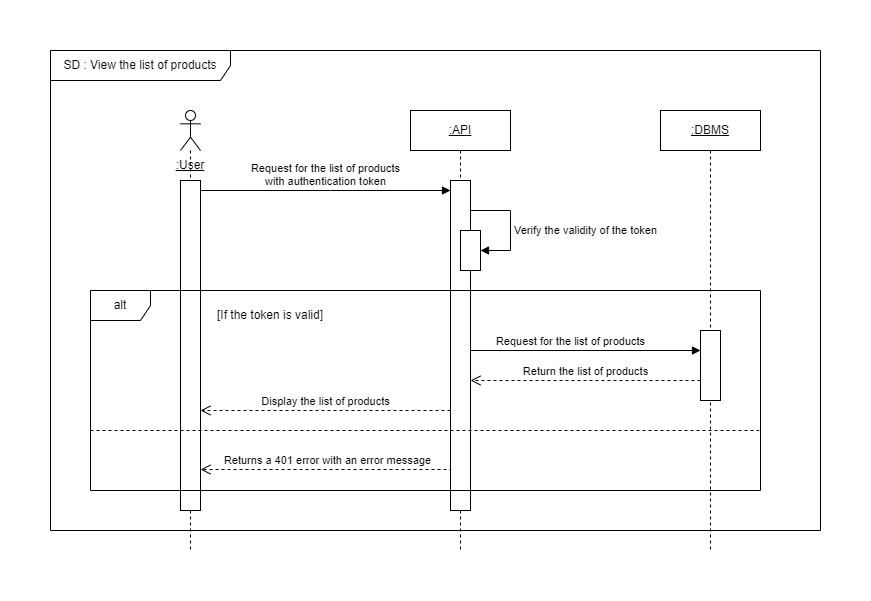

The diagram above was exported from draw.io. Its source (the exported page's mxGraphModel, read from the mxfile embedded in the PNG):
<mxGraphModel dx="1418" dy="838" grid="1" gridSize="10" guides="1" tooltips="1" connect="1" arrows="1" fold="1" page="1" pageScale="1" pageWidth="827" pageHeight="1169" math="0" shadow="0">
  <root>
    <mxCell id="0" />
    <mxCell id="1" parent="0" />
    <mxCell id="Re8n_VJptPzaU-qCZ5iW-5" value=":API" style="shape=umlLifeline;perimeter=lifelinePerimeter;whiteSpace=wrap;html=1;container=1;dropTarget=0;collapsible=0;recursiveResize=0;outlineConnect=0;portConstraint=eastwest;newEdgeStyle={&quot;edgeStyle&quot;:&quot;elbowEdgeStyle&quot;,&quot;elbow&quot;:&quot;vertical&quot;,&quot;curved&quot;:0,&quot;rounded&quot;:0};fontStyle=4" parent="1" vertex="1">
      <mxGeometry x="380" y="80" width="100" height="440" as="geometry" />
    </mxCell>
    <mxCell id="Re8n_VJptPzaU-qCZ5iW-15" value="" style="html=1;points=[];perimeter=orthogonalPerimeter;outlineConnect=0;targetShapes=umlLifeline;portConstraint=eastwest;newEdgeStyle={&quot;edgeStyle&quot;:&quot;elbowEdgeStyle&quot;,&quot;elbow&quot;:&quot;vertical&quot;,&quot;curved&quot;:0,&quot;rounded&quot;:0};" parent="Re8n_VJptPzaU-qCZ5iW-5" vertex="1">
      <mxGeometry x="40" y="70" width="20" height="330" as="geometry" />
    </mxCell>
    <mxCell id="N3PT0vqg0QaNjBo_fJtz-11" value="" style="html=1;points=[];perimeter=orthogonalPerimeter;outlineConnect=0;targetShapes=umlLifeline;portConstraint=eastwest;newEdgeStyle={&quot;edgeStyle&quot;:&quot;elbowEdgeStyle&quot;,&quot;elbow&quot;:&quot;vertical&quot;,&quot;curved&quot;:0,&quot;rounded&quot;:0};" parent="Re8n_VJptPzaU-qCZ5iW-5" vertex="1">
      <mxGeometry x="50" y="120" width="20" height="40" as="geometry" />
    </mxCell>
    <mxCell id="Re8n_VJptPzaU-qCZ5iW-6" value="" style="shape=umlLifeline;perimeter=lifelinePerimeter;whiteSpace=wrap;html=1;container=1;dropTarget=0;collapsible=0;recursiveResize=0;outlineConnect=0;portConstraint=eastwest;newEdgeStyle={&quot;edgeStyle&quot;:&quot;elbowEdgeStyle&quot;,&quot;elbow&quot;:&quot;vertical&quot;,&quot;curved&quot;:0,&quot;rounded&quot;:0};participant=umlActor;" parent="1" vertex="1">
      <mxGeometry x="150" y="80" width="20" height="440" as="geometry" />
    </mxCell>
    <mxCell id="Re8n_VJptPzaU-qCZ5iW-16" value="Request for the list of products &lt;br&gt;with authentication token" style="verticalAlign=bottom;endArrow=block;edgeStyle=elbowEdgeStyle;elbow=vertical;curved=0;rounded=0;html=1;" parent="1" source="BhV0y8SXA7PZPgxYEH5C-1" target="Re8n_VJptPzaU-qCZ5iW-15" edge="1">
      <mxGeometry relative="1" as="geometry">
        <mxPoint x="280" y="150" as="sourcePoint" />
        <Array as="points">
          <mxPoint x="300" y="160" />
        </Array>
        <mxPoint as="offset" />
      </mxGeometry>
    </mxCell>
    <mxCell id="N3PT0vqg0QaNjBo_fJtz-1" value=":User" style="text;html=1;strokeColor=none;fillColor=none;align=center;verticalAlign=middle;whiteSpace=wrap;rounded=0;fontStyle=4" parent="1" vertex="1">
      <mxGeometry x="130" y="120" width="60" height="30" as="geometry" />
    </mxCell>
    <mxCell id="N3PT0vqg0QaNjBo_fJtz-6" value="SD : View the list of products" style="shape=umlFrame;whiteSpace=wrap;html=1;pointerEvents=0;width=180;height=30;" parent="1" vertex="1">
      <mxGeometry x="20" y="20" width="770" height="480" as="geometry" />
    </mxCell>
    <mxCell id="N3PT0vqg0QaNjBo_fJtz-7" value=":DBMS" style="shape=umlLifeline;perimeter=lifelinePerimeter;whiteSpace=wrap;html=1;container=1;dropTarget=0;collapsible=0;recursiveResize=0;outlineConnect=0;portConstraint=eastwest;newEdgeStyle={&quot;edgeStyle&quot;:&quot;elbowEdgeStyle&quot;,&quot;elbow&quot;:&quot;vertical&quot;,&quot;curved&quot;:0,&quot;rounded&quot;:0};fontStyle=4" parent="1" vertex="1">
      <mxGeometry x="630" y="80" width="100" height="440" as="geometry" />
    </mxCell>
    <mxCell id="N3PT0vqg0QaNjBo_fJtz-8" value="" style="html=1;points=[];perimeter=orthogonalPerimeter;outlineConnect=0;targetShapes=umlLifeline;portConstraint=eastwest;newEdgeStyle={&quot;edgeStyle&quot;:&quot;elbowEdgeStyle&quot;,&quot;elbow&quot;:&quot;vertical&quot;,&quot;curved&quot;:0,&quot;rounded&quot;:0};" parent="N3PT0vqg0QaNjBo_fJtz-7" vertex="1">
      <mxGeometry x="40" y="220" width="20" height="70" as="geometry" />
    </mxCell>
    <mxCell id="N3PT0vqg0QaNjBo_fJtz-12" value="Verify the validity of the token" style="html=1;align=left;spacingLeft=2;endArrow=block;rounded=0;edgeStyle=orthogonalEdgeStyle;curved=0;rounded=0;" parent="1" target="N3PT0vqg0QaNjBo_fJtz-11" edge="1">
      <mxGeometry x="0.2308" relative="1" as="geometry">
        <mxPoint x="440" y="200" as="sourcePoint" />
        <Array as="points">
          <mxPoint x="440" y="180" />
          <mxPoint x="480" y="180" />
          <mxPoint x="480" y="220" />
        </Array>
        <mxPoint as="offset" />
      </mxGeometry>
    </mxCell>
    <mxCell id="N3PT0vqg0QaNjBo_fJtz-9" value="Request for the list of products" style="html=1;verticalAlign=bottom;endArrow=block;edgeStyle=elbowEdgeStyle;elbow=vertical;curved=0;rounded=0;" parent="1" target="N3PT0vqg0QaNjBo_fJtz-8" edge="1">
      <mxGeometry x="0.1034" relative="1" as="geometry">
        <mxPoint x="440" y="380" as="sourcePoint" />
        <Array as="points">
          <mxPoint x="490" y="320" />
        </Array>
        <mxPoint as="offset" />
      </mxGeometry>
    </mxCell>
    <mxCell id="N3PT0vqg0QaNjBo_fJtz-10" value="Return the list of products" style="html=1;verticalAlign=bottom;endArrow=open;dashed=1;endSize=8;edgeStyle=elbowEdgeStyle;elbow=vertical;curved=0;rounded=0;" parent="1" edge="1">
      <mxGeometry relative="1" as="geometry">
        <mxPoint x="440" y="350" as="targetPoint" />
        <Array as="points">
          <mxPoint x="510" y="350" />
          <mxPoint x="530" y="390" />
          <mxPoint x="610" y="390" />
          <mxPoint x="620" y="390" />
          <mxPoint x="510" y="400" />
        </Array>
        <mxPoint x="670" y="350" as="sourcePoint" />
        <mxPoint as="offset" />
      </mxGeometry>
    </mxCell>
    <mxCell id="N3PT0vqg0QaNjBo_fJtz-14" value="[If the token is valid]" style="text;html=1;strokeColor=none;fillColor=none;align=center;verticalAlign=middle;whiteSpace=wrap;rounded=0;fontStyle=0" parent="1" vertex="1">
      <mxGeometry x="170" y="270" width="140" height="30" as="geometry" />
    </mxCell>
    <mxCell id="N3PT0vqg0QaNjBo_fJtz-23" value="Display the list of products" style="html=1;verticalAlign=bottom;endArrow=open;dashed=1;endSize=8;edgeStyle=elbowEdgeStyle;elbow=vertical;curved=0;rounded=0;" parent="1" edge="1">
      <mxGeometry relative="1" as="geometry">
        <mxPoint x="170" y="380" as="targetPoint" />
        <mxPoint x="420" y="380" as="sourcePoint" />
        <Array as="points">
          <mxPoint x="242.5" y="380" />
          <mxPoint x="262.5" y="420" />
          <mxPoint x="342.5" y="420" />
          <mxPoint x="352.5" y="420" />
          <mxPoint x="242.5" y="430" />
        </Array>
        <mxPoint as="offset" />
      </mxGeometry>
    </mxCell>
    <mxCell id="N3PT0vqg0QaNjBo_fJtz-26" value="Returns a 401 error with an error message" style="html=1;verticalAlign=bottom;endArrow=open;dashed=1;endSize=8;edgeStyle=elbowEdgeStyle;elbow=vertical;curved=0;rounded=0;exitX=0;exitY=0.684;exitDx=0;exitDy=0;exitPerimeter=0;" parent="1" edge="1">
      <mxGeometry x="0.272" relative="1" as="geometry">
        <mxPoint x="170" y="439.02" as="targetPoint" />
        <mxPoint x="420" y="340.98" as="sourcePoint" />
        <Array as="points">
          <mxPoint x="340" y="439.02" />
          <mxPoint x="360" y="429.02" />
          <mxPoint x="240" y="409.02" />
          <mxPoint x="242.5" y="419.02" />
          <mxPoint x="262.5" y="459.02" />
          <mxPoint x="342.5" y="459.02" />
          <mxPoint x="352.5" y="459.02" />
          <mxPoint x="242.5" y="469.02" />
        </Array>
        <mxPoint as="offset" />
      </mxGeometry>
    </mxCell>
    <mxCell id="BhV0y8SXA7PZPgxYEH5C-1" value="" style="html=1;points=[];perimeter=orthogonalPerimeter;outlineConnect=0;targetShapes=umlLifeline;portConstraint=eastwest;newEdgeStyle={&quot;edgeStyle&quot;:&quot;elbowEdgeStyle&quot;,&quot;elbow&quot;:&quot;vertical&quot;,&quot;curved&quot;:0,&quot;rounded&quot;:0};" parent="1" vertex="1">
      <mxGeometry x="150" y="150" width="20" height="330" as="geometry" />
    </mxCell>
    <mxCell id="ZOyB7aOdemdX4cD5MW8H-1" value="" style="endArrow=none;dashed=1;html=1;rounded=0;entryX=0.998;entryY=0.854;entryDx=0;entryDy=0;entryPerimeter=0;exitX=0;exitY=0.854;exitDx=0;exitDy=0;exitPerimeter=0;" parent="1" edge="1">
      <mxGeometry width="50" height="50" relative="1" as="geometry">
        <mxPoint x="60" y="399.9999999999999" as="sourcePoint" />
        <mxPoint x="728.6599999999999" y="399.9999999999999" as="targetPoint" />
      </mxGeometry>
    </mxCell>
    <mxCell id="N3PT0vqg0QaNjBo_fJtz-13" value="alt" style="shape=umlFrame;whiteSpace=wrap;html=1;pointerEvents=0;" parent="1" vertex="1">
      <mxGeometry x="60" y="260" width="670" height="200" as="geometry" />
    </mxCell>
  </root>
</mxGraphModel>